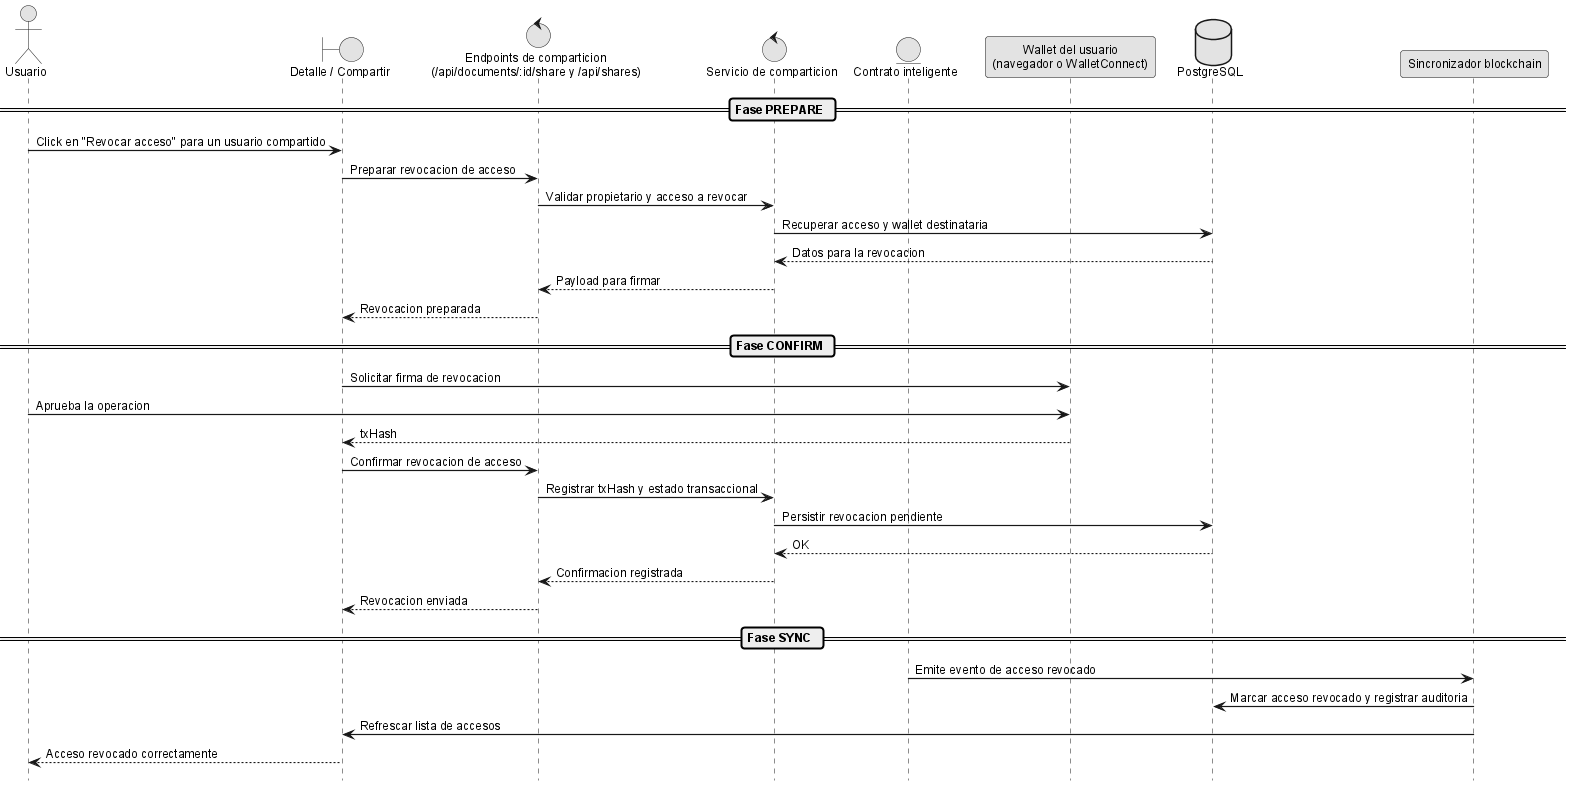

The diagram above was rendered by PlantUML. Its source (embedded in the PNG):
@startuml
!include _sequence-style.puml
actor Usuario as user
boundary "Detalle / Compartir" as ui
control "Endpoints de comparticion\n(/api/documents/:id/share y /api/shares)" as shareApi
control "Servicio de comparticion" as srv
entity "Contrato inteligente" as sc
participant "Wallet del usuario\n(navegador o WalletConnect)" as wallet
database "PostgreSQL" as db
participant "Sincronizador blockchain" as listener

== Fase PREPARE ==
user -> ui: Click en "Revocar acceso" para un usuario compartido
ui -> shareApi: Preparar revocacion de acceso
shareApi -> srv: Validar propietario y acceso a revocar
srv -> db: Recuperar acceso y wallet destinataria
db --> srv: Datos para la revocacion
srv --> shareApi: Payload para firmar
shareApi --> ui: Revocacion preparada

== Fase CONFIRM ==
ui -> wallet: Solicitar firma de revocacion
user -> wallet: Aprueba la operacion
wallet --> ui: txHash
ui -> shareApi: Confirmar revocacion de acceso
shareApi -> srv: Registrar txHash y estado transaccional
srv -> db: Persistir revocacion pendiente
db --> srv: OK
srv --> shareApi: Confirmacion registrada
shareApi --> ui: Revocacion enviada

== Fase SYNC ==
sc -> listener: Emite evento de acceso revocado
listener -> db: Marcar acceso revocado y registrar auditoria
listener -> ui: Refrescar lista de accesos
ui --> user: Acceso revocado correctamente

@enduml